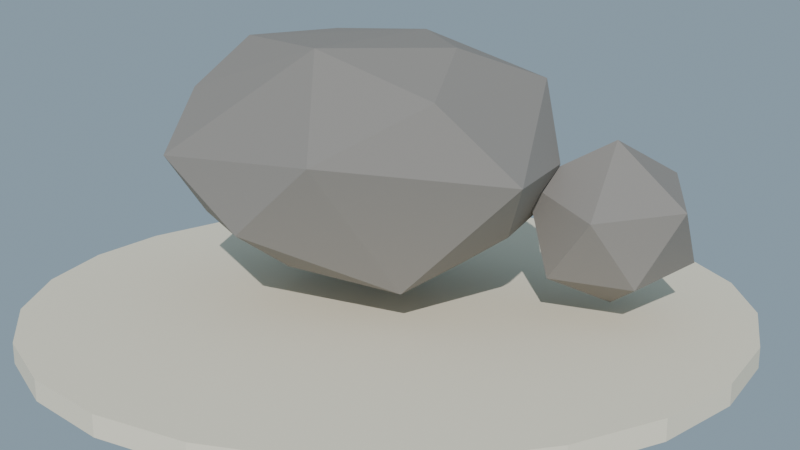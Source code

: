 # Source: roca_comun_baja.blend  (saved by Blender 4.2.68; exported with 4.5.12 LTS)
import bpy
from mathutils import Matrix  # noqa: F401  (used for matrix-valued properties, if any)

bpy.ops.wm.read_factory_settings(use_empty=True)
scene = bpy.context.scene
scene.name = 'Scene'

# ---- collections
col_collection = bpy.data.collections.new('Collection'); scene.collection.children.link(col_collection)

# ---- materials (node trees are filled in below, after node groups)
mat_mat_roca = bpy.data.materials.new('MAT_Roca')
mat_mat_arena = bpy.data.materials.new('MAT_Arena')

# ---- material node trees
mat_mat_roca.use_nodes = True; mat_mat_roca.node_tree.nodes.clear()
_N = mat_mat_roca.node_tree.nodes; _L = mat_mat_roca.node_tree.links
n0 = _N.new('ShaderNodeBsdfPrincipled'); n0.name = 'Principled BSDF'; n0.location = (10, 300)
n0.inputs[0].default_value = (0.26, 0.24, 0.22, 1.0)
n0.inputs[2].default_value = 0.9
n1 = _N.new('ShaderNodeOutputMaterial'); n1.name = 'Material Output'; n1.location = (300, 300)
_L.new(n0.outputs[0], n1.inputs[0])
n1.is_active_output = True
mat_mat_arena.use_nodes = True; mat_mat_arena.node_tree.nodes.clear()
_N = mat_mat_arena.node_tree.nodes; _L = mat_mat_arena.node_tree.links
n0 = _N.new('ShaderNodeBsdfPrincipled'); n0.name = 'Principled BSDF'; n0.location = (10, 300)
n0.inputs[0].default_value = (0.87, 0.79, 0.62, 1.0)
n0.inputs[2].default_value = 0.9
n1 = _N.new('ShaderNodeOutputMaterial'); n1.name = 'Material Output'; n1.location = (300, 300)
_L.new(n0.outputs[0], n1.inputs[0])
n1.is_active_output = True

# ---- world
world_mundo_001 = bpy.data.worlds.new('Mundo.001'); scene.world = world_mundo_001
world_mundo_001.use_nodes = True; world_mundo_001.node_tree.nodes.clear()
_N = world_mundo_001.node_tree.nodes; _L = world_mundo_001.node_tree.links
n0 = _N.new('ShaderNodeBackground'); n0.name = 'Background'; n0.location = (10, 300)
n0.inputs[0].default_value = (0.58, 0.79, 0.95, 1.0)
n0.inputs[1].default_value = 0.45
n1 = _N.new('ShaderNodeOutputWorld'); n1.name = 'World Output'; n1.location = (300, 300)
_L.new(n0.outputs[0], n1.inputs[0])
n1.is_active_output = True

# ---- cameras
cam_camera = bpy.data.cameras.new('Camera')

# ---- lights
light_sol = bpy.data.lights.new('SOL', 'SUN')
light_sol.energy = 3.0

# ---- meshes
me_sm_roca_m_roca_001 = bpy.data.meshes.new('SM_Roca_M_Roca.001')
me_sm_roca_m_roca_001.from_pydata([(0.5589, -0.4085, -0.03474), (-0.2007, -0.9265, 0.2831), (-0.8801, -0.5281, 0.2408), (0.8763, 0.5306, 0.3239), (-0.9082, -0.5499, 1.013), (-1.208, 0.3676, 0.6675), (0.2109, 1.013, 0.8329), (0.881, 0.5435, 1.097), (-0.1997, -0.5122, 0.00882), (0.9925, 0.0, 0.279), (-0.724, 0.01405, -0.08387), (0.4281, 0.3672, -0.06092), (-0.9641, 0.5837, 0.2021), (-0.2695, 0.9133, 0.3172), (1.298, -0.3513, 0.6624), (1.129, 0.3058, 0.6624), (0.3377, -0.9111, 0.732), (-1.135, -0.3073, 0.6624), (-0.7942, -0.9109, 0.6624), (-0.4241, 0.8541, 0.9082), (0.7618, 0.8737, 0.6624), (0.8724, -0.5282, 1.079), (0.09614, -0.5725, 1.307), (-0.6904, -0.2926, 1.313), (0.6282, 0.0, 1.298), (-0.5267, 0.3189, 1.321), (0.1105, 0.405, 1.344), (1.291, 0.6674, -0.2131), (1.734, 0.8177, 0.08032), (1.613, 0.3234, 0.01183), (1.125, 0.205, 0.0187), (0.8923, 0.654, 0.1507), (1.246, 1.07, 0.1817), (1.835, 0.4398, 0.4632), (1.438, 0.1111, 0.4043), (0.9358, 0.2614, 0.5418), (1.097, 0.7675, 0.5813), (1.565, 0.8794, 0.5733), (1.408, 0.4338, 0.8127)], [], [(10, 0, 8), (0, 9, 14), (13, 12, 19), (3, 13, 20), (0, 14, 16), (1, 16, 18), (2, 17, 5), (13, 19, 6), (3, 20, 15), (16, 21, 22), (4, 22, 23), (5, 23, 25), (6, 19, 26), (24, 7, 26), (7, 6, 26), (26, 19, 25), (19, 5, 25), (25, 23, 26), (23, 22, 26), (22, 24, 26), (22, 21, 24), (21, 7, 24), (15, 20, 7), (20, 6, 7), (5, 17, 23), (17, 4, 23), (18, 22, 4), (18, 16, 22), (16, 14, 21), (14, 7, 21), (20, 13, 6), (19, 12, 5), (12, 2, 5), (17, 18, 4), (17, 2, 18), (2, 1, 18), (1, 0, 16), (14, 15, 7), (14, 9, 15), (9, 3, 15), (11, 13, 3), (11, 12, 13), (11, 10, 12), (10, 2, 12), (10, 8, 2), (8, 1, 2), (9, 11, 3), (9, 0, 11), (0, 10, 11), (8, 0, 1), (27, 28, 29), (28, 27, 32), (27, 29, 30), (27, 30, 31), (27, 31, 32), (28, 32, 37), (29, 28, 33), (30, 29, 34), (31, 30, 35), (32, 31, 36), (28, 37, 33), (29, 33, 34), (30, 34, 35), (31, 35, 36), (32, 36, 37), (33, 37, 38), (34, 33, 38), (35, 34, 38), (36, 35, 38), (37, 36, 38)])
me_sm_roca_m_roca_001.materials.append(mat_mat_roca)
me_sm_roca_m_roca_001.update()
me_cylinder = bpy.data.meshes.new('Cylinder')
me_cylinder.from_pydata([(0.0, 2.2, -0.06), (0.0, 2.2, 0.06), (0.5694, 2.125, -0.06), (0.5694, 2.125, 0.06), (1.1, 1.905, -0.06), (1.1, 1.905, 0.06), (1.556, 1.556, -0.06), (1.556, 1.556, 0.06), (1.905, 1.1, -0.06), (1.905, 1.1, 0.06), (2.125, 0.5694, -0.06), (2.125, 0.5694, 0.06), (2.2, 0.0, -0.06), (2.2, 0.0, 0.06), (2.125, -0.5694, -0.06), (2.125, -0.5694, 0.06), (1.905, -1.1, -0.06), (1.905, -1.1, 0.06), (1.556, -1.556, -0.06), (1.556, -1.556, 0.06), (1.1, -1.905, -0.06), (1.1, -1.905, 0.06), (0.5694, -2.125, -0.06), (0.5694, -2.125, 0.06), (0.0, -2.2, -0.06), (0.0, -2.2, 0.06), (-0.5694, -2.125, -0.06), (-0.5694, -2.125, 0.06), (-1.1, -1.905, -0.06), (-1.1, -1.905, 0.06), (-1.556, -1.556, -0.06), (-1.556, -1.556, 0.06), (-1.905, -1.1, -0.06), (-1.905, -1.1, 0.06), (-2.125, -0.5694, -0.06), (-2.125, -0.5694, 0.06), (-2.2, 0.0, -0.06), (-2.2, 0.0, 0.06), (-2.125, 0.5694, -0.06), (-2.125, 0.5694, 0.06), (-1.905, 1.1, -0.06), (-1.905, 1.1, 0.06), (-1.556, 1.556, -0.06), (-1.556, 1.556, 0.06), (-1.1, 1.905, -0.06), (-1.1, 1.905, 0.06), (-0.5694, 2.125, -0.06), (-0.5694, 2.125, 0.06)], [], [(0, 1, 3, 2), (2, 3, 5, 4), (4, 5, 7, 6), (6, 7, 9, 8), (8, 9, 11, 10), (10, 11, 13, 12), (12, 13, 15, 14), (14, 15, 17, 16), (16, 17, 19, 18), (18, 19, 21, 20), (20, 21, 23, 22), (22, 23, 25, 24), (24, 25, 27, 26), (26, 27, 29, 28), (28, 29, 31, 30), (30, 31, 33, 32), (32, 33, 35, 34), (34, 35, 37, 36), (36, 37, 39, 38), (38, 39, 41, 40), (40, 41, 43, 42), (42, 43, 45, 44), (3, 1, 47, 45, 43, 41, 39, 37, 35, 33, 31, 29, 27, 25, 23, 21, 19, 17, 15, 13, 11, 9, 7, 5), (44, 45, 47, 46), (46, 47, 1, 0), (0, 2, 4, 6, 8, 10, 12, 14, 16, 18, 20, 22, 24, 26, 28, 30, 32, 34, 36, 38, 40, 42, 44, 46)])
_uv = me_cylinder.uv_layers.new(name='UVMap')
_uv.uv.foreach_set('vector', [1.0, 0.5, 1.0, 1.0, 0.9583, 1.0, 0.9583, 0.5, 0.9583, 0.5, 0.9583, 1.0, 0.9167, 1.0, 0.9167, 0.5, 0.9167, 0.5, 0.9167, 1.0, 0.875, 1.0, 0.875, 0.5, 0.875, 0.5, 0.875, 1.0, 0.8333, 1.0, 0.8333, 0.5, 0.8333, 0.5, 0.8333, 1.0, 0.7917, 1.0, 0.7917, 0.5, 0.7917, 0.5, 0.7917, 1.0, 0.75, 1.0, 0.75, 0.5, 0.75, 0.5, 0.75, 1.0, 0.7083, 1.0, 0.7083, 0.5, 0.7083, 0.5, 0.7083, 1.0, 0.6667, 1.0, 0.6667, 0.5, 0.6667, 0.5, 0.6667, 1.0, 0.625, 1.0, 0.625, 0.5, 0.625, 0.5, 0.625, 1.0, 0.5833, 1.0, 0.5833, 0.5, 0.5833, 0.5, 0.5833, 1.0, 0.5417, 1.0, 0.5417, 0.5, 0.5417, 0.5, 0.5417, 1.0, 0.5, 1.0, 0.5, 0.5, 0.5, 0.5, 0.5, 1.0, 0.4583, 1.0, 0.4583, 0.5, 0.4583, 0.5, 0.4583, 1.0, 0.4167, 1.0, 0.4167, 0.5, 0.4167, 0.5, 0.4167, 1.0, 0.375, 1.0, 0.375, 0.5, 0.375, 0.5, 0.375, 1.0, 0.3333, 1.0, 0.3333, 0.5, 0.3333, 0.5, 0.3333, 1.0, 0.2917, 1.0, 0.2917, 0.5, 0.2917, 0.5, 0.2917, 1.0, 0.25, 1.0, 0.25, 0.5, 0.25, 0.5, 0.25, 1.0, 0.2083, 1.0, 0.2083, 0.5, 0.2083, 0.5, 0.2083, 1.0, 0.1667, 1.0, 0.1667, 0.5, 0.1667, 0.5, 0.1667, 1.0, 0.125, 1.0, 0.125, 0.5, 0.125, 0.5, 0.125, 1.0, 0.08333, 1.0, 0.08333, 0.5, 0.3121, 0.4818, 0.25, 0.49, 0.1879, 0.4818, 0.13, 0.4578, 0.08029, 0.4197, 0.04215, 0.37, 0.01818, 0.3121, 0.01, 0.25, 0.01818, 0.1879, 0.04215, 0.13, 0.08029, 0.08029, 0.13, 0.04215, 0.1879, 0.01818, 0.25, 0.01, 0.3121, 0.01818, 0.37, 0.04215, 0.4197, 0.08029, 0.4578, 0.13, 0.4818, 0.1879, 0.49, 0.25, 0.4818, 0.3121, 0.4578, 0.37, 0.4197, 0.4197, 0.37, 0.4578, 0.08333, 0.5, 0.08333, 1.0, 0.04167, 1.0, 0.04167, 0.5, 0.04167, 0.5, 0.04167, 1.0, -1.863e-07, 1.0, -1.863e-07, 0.5, 0.75, 0.49, 0.8121, 0.4818, 0.87, 0.4578, 0.9197, 0.4197, 0.9578, 0.37, 0.9818, 0.3121, 0.99, 0.25, 0.9818, 0.1879, 0.9578, 0.13, 0.9197, 0.08029, 0.87, 0.04215, 0.8121, 0.01818, 0.75, 0.01, 0.6879, 0.01818, 0.63, 0.04215, 0.5803, 0.08029, 0.5422, 0.13, 0.5182, 0.1879, 0.51, 0.25, 0.5182, 0.3121, 0.5422, 0.37, 0.5803, 0.4197, 0.63, 0.4578, 0.6879, 0.4818])
me_cylinder.materials.append(mat_mat_arena)
me_cylinder.update()

# ---- objects
ob_sol = bpy.data.objects.new('SOL', light_sol)
ob_sm_roca_m_roca = bpy.data.objects.new('SM_Roca_M_Roca', me_sm_roca_m_roca_001)
ob_base_arena = bpy.data.objects.new('Base_Arena', me_cylinder)
ob_cam_roca = bpy.data.objects.new('CAM_Roca', cam_camera)

# ---- transforms, parenting, visibility, modifiers, constraints
ob_sol.location = (0.0, 0.0, 0.0)
ob_sol.rotation_euler = (0.9599, 0.0, 0.6109)
ob_sm_roca_m_roca.location = (0.0, 0.0, 0.2581)
ob_base_arena.location = (0.1, 0.05, -0.06)
ob_cam_roca.location = (4.2, -5.0, 2.2)
ob_cam_roca.rotation_euler = (1.308, 8.864e-08, 0.6711)

# ---- collection membership
scene.collection.objects.link(ob_sol)
scene.collection.objects.link(ob_sm_roca_m_roca)
col_collection.objects.link(ob_base_arena)
col_collection.objects.link(ob_cam_roca)

# ---- scene / render settings (as saved in the file)
scene.camera = ob_cam_roca
scene.frame_start = 1; scene.frame_end = 250; scene.frame_set(1)
scene.render.engine = 'BLENDER_EEVEE_NEXT'
bpy.context.view_layer.update()
